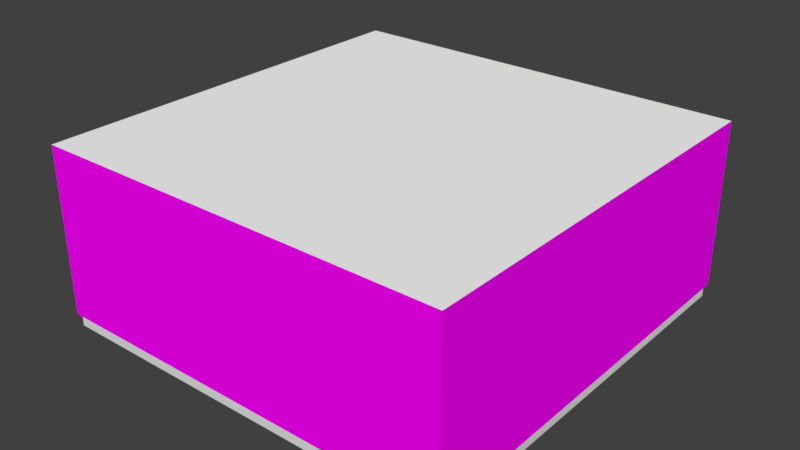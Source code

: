 # Source: LivingRoom.blend  (saved by Blender 2.78.0; exported with 4.5.12 LTS)
import bpy
from mathutils import Matrix  # noqa: F401  (used for matrix-valued properties, if any)

bpy.ops.wm.read_factory_settings(use_empty=True)
scene = bpy.context.scene
scene.name = 'Scene'

# ---- collections
col_collection_1 = bpy.data.collections.new('Collection 1'); scene.collection.children.link(col_collection_1)

# ---- images (referenced by path relative to the original .blend; pixels are not part of the script)
import os
ASSET_DIR = os.environ.get("B2B_ASSET_DIR", "")  # directory of the original .blend (textures are referenced by path, not embedded)
HERE = os.path.dirname(os.path.abspath(__file__))  # packed textures are extracted next to this script under _unpacked/

def load_image(name, relpath, width, height, colorspace="sRGB"):
    """Load a texture the original file referenced (path relative to the .blend, or extracted next to this script)."""
    p = next((c for c in (os.path.join(HERE, relpath), os.path.join(ASSET_DIR, relpath)) if relpath and os.path.exists(c)), "")
    if p:
        img = bpy.data.images.load(p, check_existing=True)
        img.name = name
    else:  # same state as the original file: an image datablock whose file is absent (Cycles renders it pink)
        img = bpy.data.images.new(name, width, height)
        img.source = "FILE"
        img.filepath = "//" + (relpath or name)
    img.colorspace_settings.name = colorspace
    return img
img_wood_png = load_image('wood.png', 'wood.png', 1024, 1024, 'sRGB')
img_dots_png = load_image('dots.png', 'dots.png', 1024, 1024, 'sRGB')

# ---- materials (node trees are filled in below, after node groups)
mat_env_trim = bpy.data.materials.new('Env_Trim')
mat_env_trim.alpha_threshold = 0.0
mat_env_trim.roughness = 0.5
mat_env_floor = bpy.data.materials.new('Env_Floor')
mat_env_floor.alpha_threshold = 0.0
mat_env_floor.roughness = 0.5
mat_env_wall = bpy.data.materials.new('Env_Wall')
mat_env_wall.alpha_threshold = 0.0
mat_env_wall.roughness = 0.5
mat_env_ceiling = bpy.data.materials.new('Env_Ceiling')
mat_env_ceiling.alpha_threshold = 0.0
mat_env_ceiling.roughness = 0.5

# ---- material node trees
mat_env_trim.use_nodes = True; mat_env_trim.node_tree.nodes.clear()
_N = mat_env_trim.node_tree.nodes; _L = mat_env_trim.node_tree.links
n0 = _N.new('ShaderNodeOutputMaterial'); n0.name = 'Material Output'; n0.location = (300, 300)
n1 = _N.new('ShaderNodeBsdfDiffuse'); n1.name = 'Diffuse BSDF'; n1.location = (10, 300)
_L.new(n1.outputs[0], n0.inputs[0])
n0.is_active_output = True
mat_env_floor.use_nodes = True; mat_env_floor.node_tree.nodes.clear()
_N = mat_env_floor.node_tree.nodes; _L = mat_env_floor.node_tree.links
n0 = _N.new('ShaderNodeOutputMaterial'); n0.name = 'Material Output'; n0.location = (300, 300)
n1 = _N.new('ShaderNodeBsdfDiffuse'); n1.name = 'Diffuse BSDF'; n1.location = (10, 300)
n2 = _N.new('ShaderNodeTexImage'); n2.name = 'Image Texture'; n2.location = (-180, 300)
n2.width = 140
n2.image = img_wood_png
_L.new(n1.outputs[0], n0.inputs[0])
_L.new(n2.outputs[0], n1.inputs[0])
n0.is_active_output = True
mat_env_wall.use_nodes = True; mat_env_wall.node_tree.nodes.clear()
_N = mat_env_wall.node_tree.nodes; _L = mat_env_wall.node_tree.links
n0 = _N.new('ShaderNodeOutputMaterial'); n0.name = 'Material Output'; n0.location = (300, 300)
n1 = _N.new('ShaderNodeBsdfDiffuse'); n1.name = 'Diffuse BSDF'; n1.location = (10, 300)
n2 = _N.new('ShaderNodeTexImage'); n2.name = 'Image Texture'; n2.location = (-180, 300)
n2.width = 140
n2.image = img_dots_png
_L.new(n1.outputs[0], n0.inputs[0])
_L.new(n2.outputs[0], n1.inputs[0])
n0.is_active_output = True
mat_env_ceiling.use_nodes = True; mat_env_ceiling.node_tree.nodes.clear()
_N = mat_env_ceiling.node_tree.nodes; _L = mat_env_ceiling.node_tree.links
n0 = _N.new('ShaderNodeOutputMaterial'); n0.name = 'Material Output'; n0.location = (300, 300)
n1 = _N.new('ShaderNodeBsdfDiffuse'); n1.name = 'Diffuse BSDF'; n1.location = (10, 300)
n1.inputs[0].default_value = (1.0, 1.0, 1.0, 1.0)
_L.new(n1.outputs[0], n0.inputs[0])
n0.is_active_output = True

# ---- world
world_world = bpy.data.worlds.new('World'); scene.world = world_world
world_world.color = (0.05088, 0.05088, 0.05088)
world_world.use_sun_shadow = False
world_world.sun_shadow_jitter_overblur = 0.0
world_world.cycles.sampling_method = 'MANUAL'

# ---- meshes
me_plane = bpy.data.meshes.new('Plane')
me_plane.from_pydata([(-8.0, -8.0, 0.0), (8.0, -8.0, 0.0), (-8.0, 8.0, 0.0), (8.0, 8.0, 0.0), (-8.0, -8.0, 0.478), (8.0, -8.0, 0.478), (-8.0, 8.0, 0.478), (8.0, 8.0, 0.478), (-8.11, -8.11, 0.478), (8.11, -8.11, 0.478), (-8.11, 8.11, 0.478), (8.11, 8.11, 0.478), (-8.11, -8.11, 6.988), (8.11, -8.11, 6.988), (-8.11, 8.11, 6.988), (8.11, 8.11, 6.988)], [], [(0, 1, 3, 2), (7, 11, 10, 6), (1, 5, 7, 3), (2, 6, 4, 0), (3, 7, 6, 2), (0, 4, 5, 1), (8, 12, 13, 9), (4, 8, 9, 5), (5, 9, 11, 7), (6, 10, 8, 4), (12, 14, 15, 13), (9, 13, 15, 11), (10, 14, 12, 8), (11, 15, 14, 10)])
me_plane.polygons.foreach_set('material_index', [1, 0, 0, 0, 0, 0, 2, 0, 0, 0, 3, 2, 2, 2])
_uv = me_plane.uv_layers.new(name='UVMap')
_uv.uv.foreach_set('vector', [0.0001, 0.9999, 0.9999, 0.9999, 0.9999, 9.998e-05, 9.998e-05, 9.998e-05, 0.0, 0.0, 0.0, 0.0, 0.0, 0.0, 0.0, 0.0, 0.0, 0.0, 0.0, 0.0, 0.0, 0.0, 0.0, 0.0, 0.0, 0.0, 0.0, 0.0, 0.0, 0.0, 0.0, 0.0, 0.0, 0.0, 0.0, 0.0, 0.0, 0.0, 0.0, 0.0, 0.0, 0.0, 0.0, 0.0, 0.0, 0.0, 0.0, 0.0, 6.334e-05, 6.361e-05, 6.358e-05, 0.4014, 0.9999, 0.4014, 0.9999, 6.334e-05, 0.0, 0.0, 0.0, 0.0, 0.0, 0.0, 0.0, 0.0, 0.0, 0.0, 0.0, 0.0, 0.0, 0.0, 0.0, 0.0, 0.0, 0.0, 0.0, 0.0, 0.0, 0.0, 0.0, 0.0, 9.998e-05, 0.0001002, 0.0001003, 0.9999, 0.9999, 0.9999, 0.9999, 9.998e-05, 6.334e-05, 6.361e-05, 6.358e-05, 0.4014, 0.9999, 0.4014, 0.9999, 6.334e-05, 0.9999, 0.4014, 0.9999, 6.334e-05, 6.334e-05, 6.334e-05, 6.334e-05, 0.4014, 0.9999, 0.4014, 0.9999, 6.334e-05, 6.334e-05, 6.334e-05, 6.334e-05, 0.4014])
me_plane.materials.append(mat_env_trim)
me_plane.materials.append(mat_env_floor)
me_plane.materials.append(mat_env_wall)
me_plane.materials.append(mat_env_ceiling)
me_plane.use_remesh_preserve_volume = False
me_plane.use_remesh_preserve_attributes = False
me_plane.use_mirror_vertex_groups = False
me_plane.update()

# ---- objects
ob_plane = bpy.data.objects.new('Plane', me_plane)

# ---- transforms, parenting, visibility, modifiers, constraints
ob_plane.location = (0.0, 0.0, 0.0)
ob_plane.lineart.crease_threshold = 0.0

# ---- collection membership
col_collection_1.objects.link(ob_plane)

# ---- scene / render settings (as saved in the file)
scene.frame_start = 1; scene.frame_end = 250; scene.frame_set(1)
scene.render.engine = 'CYCLES'
scene.render.resolution_percentage = 50
scene.render.dither_intensity = 0.0
scene.cycles.use_denoising = False
scene.cycles.samples = 128
scene.cycles.sampling_pattern = 'TABULATED_SOBOL'
scene.cycles.light_sampling_threshold = 0.0
scene.cycles.use_adaptive_sampling = False
scene.cycles.use_light_tree = False
scene.cycles.blur_glossy = 0.0
scene.cycles.sample_clamp_indirect = 0.0
scene.view_settings.view_transform = 'Standard'
bpy.context.view_layer.update()

# ---- added for rendering (the .blend has no active camera and no usable light): camera, sun
cam_auto = bpy.data.cameras.new('AutoCamera')
cam_auto.lens = 50.0
cam_auto.sensor_width = 36.0
cam_auto.clip_end = 1000.0
ob_auto_camera = bpy.data.objects.new('AutoCamera', cam_auto)
scene.collection.objects.link(ob_auto_camera)
ob_auto_camera.location = (22.1857, -26.6229, 21.2424)
ob_auto_camera.rotation_euler = (1.09748, -7.21219e-08, 0.694738)
scene.camera = ob_auto_camera
light_auto_sun = bpy.data.lights.new('AutoSun', 'SUN')
light_auto_sun.energy = 3.0
light_auto_sun.angle = 0.0523599
ob_auto_sun = bpy.data.objects.new('AutoSun', light_auto_sun)
scene.collection.objects.link(ob_auto_sun)
ob_auto_sun.rotation_euler = (0.872665, 0.174533, 0.523599)
bpy.context.view_layer.update()
